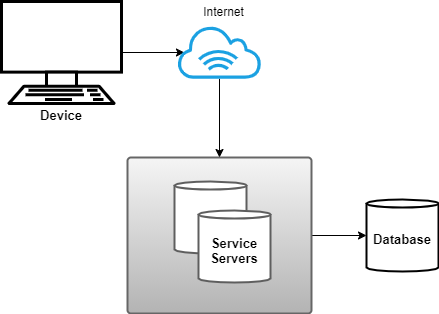

The diagram above was exported from draw.io. Its source (the exported page's mxGraphModel, read from the mxfile embedded in the PNG):
<mxGraphModel dx="2007" dy="790" grid="1" gridSize="10" guides="1" tooltips="1" connect="1" arrows="1" fold="1" page="1" pageScale="1" pageWidth="827" pageHeight="1169" math="0" shadow="0">
  <root>
    <mxCell id="0" />
    <mxCell id="1" parent="0" />
    <mxCell id="2" style="edgeStyle=orthogonalEdgeStyle;rounded=0;orthogonalLoop=1;jettySize=auto;html=1;entryX=0;entryY=0.5;entryDx=0;entryDy=0;entryPerimeter=0;" parent="1" source="3" target="4" edge="1">
      <mxGeometry relative="1" as="geometry" />
    </mxCell>
    <UserObject label="" lucidchartObjectId="i~eDr3YjE9HX" id="3">
      <mxCell style="html=1;overflow=block;blockSpacing=1;whiteSpace=wrap;;whiteSpace=wrap;fontSize=11;align=center;spacing=7;strokeColor=#666666;strokeOpacity=100;fillOpacity=100;rounded=1;absoluteArcSize=1;arcSize=7;fillColor=#f5f5f5;strokeWidth=2;gradientColor=#b3b3b3;" parent="1" vertex="1">
        <mxGeometry x="-834" y="372" width="184" height="156" as="geometry" />
      </mxCell>
    </UserObject>
    <UserObject label="Database" lucidchartObjectId="BafD9ZQePm8d" id="4">
      <mxCell style="html=1;overflow=block;blockSpacing=1;whiteSpace=wrap;shape=cylinder3;size=4;anchorPointDirection=0;boundedLbl=1;;whiteSpace=wrap;fontSize=13;fontStyle=1;align=center;spacing=3;strokeOpacity=100;rounded=1;absoluteArcSize=1;arcSize=7;strokeWidth=2;" parent="1" vertex="1">
        <mxGeometry x="-595" y="414" width="72" height="72" as="geometry" />
      </mxCell>
    </UserObject>
    <mxCell id="5" style="edgeStyle=orthogonalEdgeStyle;rounded=0;orthogonalLoop=1;jettySize=auto;html=1;entryX=0.083;entryY=0.5;entryDx=0;entryDy=0;entryPerimeter=0;" parent="1" source="6" target="8" edge="1">
      <mxGeometry relative="1" as="geometry" />
    </mxCell>
    <UserObject label="Device" lucidchartObjectId="ObfDb~r4Wej8" id="6">
      <mxCell style="html=1;overflow=block;blockSpacing=1;whiteSpace=wrap;shape=mxgraph.networks.terminal;labelPosition=center;verticalLabelPosition=bottom;align=center;verticalAlign=top;;whiteSpace=wrap;fontSize=13;fontStyle=1;spacing=0;strokeOpacity=100;fillOpacity=100;rounded=1;absoluteArcSize=1;arcSize=7;strokeWidth=2;" parent="1" vertex="1">
        <mxGeometry x="-960" y="216" width="120" height="102" as="geometry" />
      </mxCell>
    </UserObject>
    <mxCell id="7" style="edgeStyle=orthogonalEdgeStyle;rounded=0;orthogonalLoop=1;jettySize=auto;html=1;entryX=0.5;entryY=0;entryDx=0;entryDy=0;" parent="1" source="8" target="3" edge="1">
      <mxGeometry relative="1" as="geometry" />
    </mxCell>
    <UserObject label="" lucidchartObjectId="bffDZSaq1R1E" id="8">
      <mxCell style="html=1;overflow=block;blockSpacing=1;whiteSpace=wrap;shape=mxgraph.aws4.internet_alt1;labelPosition=center;verticalLabelPosition=bottom;align=center;verticalAlign=top;whiteSpace=wrap;fontSize=11;spacing=0;strokeOpacity=100;rounded=1;absoluteArcSize=1;arcSize=7;strokeWidth=2;fillColor=#1ba1e2;strokeColor=#006EAF;fontColor=#ffffff;" parent="1" vertex="1">
        <mxGeometry x="-784" y="237" width="84" height="60" as="geometry" />
      </mxCell>
    </UserObject>
    <UserObject label="" lucidchartObjectId="TlfDf29Fo5M2" id="9">
      <mxCell style="html=1;overflow=block;blockSpacing=1;whiteSpace=wrap;shape=cylinder3;size=4;anchorPointDirection=0;boundedLbl=1;;whiteSpace=wrap;fontSize=11;align=center;spacing=3;strokeColor=#5e5e5e;strokeOpacity=100;rounded=1;absoluteArcSize=1;arcSize=7;strokeWidth=2;" parent="1" vertex="1">
        <mxGeometry x="-787" y="396" width="72" height="72" as="geometry" />
      </mxCell>
    </UserObject>
    <UserObject label="Service Servers" lucidchartObjectId="4lfD8mzjmD8b" id="10">
      <mxCell style="html=1;overflow=block;blockSpacing=1;whiteSpace=wrap;shape=cylinder3;size=4;anchorPointDirection=0;boundedLbl=1;;whiteSpace=wrap;fontSize=13;fontColor=#000000;fontStyle=1;align=center;spacing=3;strokeColor=#5e5e5e;strokeOpacity=100;rounded=1;absoluteArcSize=1;arcSize=7;strokeWidth=2;" parent="1" vertex="1">
        <mxGeometry x="-763" y="425" width="72" height="72" as="geometry" />
      </mxCell>
    </UserObject>
    <mxCell id="11" value="Internet" style="text;html=1;align=center;verticalAlign=middle;resizable=0;points=[];autosize=1;" parent="1" vertex="1">
      <mxGeometry x="-768" y="216" width="60" height="20" as="geometry" />
    </mxCell>
  </root>
</mxGraphModel>